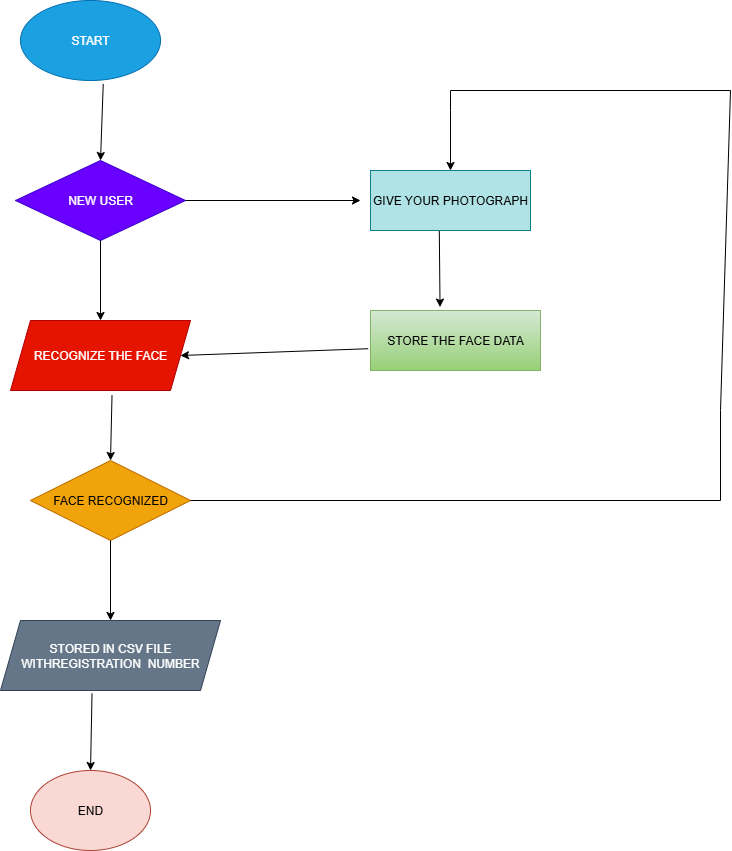

The diagram above was exported from draw.io. Its source (the exported page's mxGraphModel, read from the mxfile embedded in the PNG):
<mxGraphModel dx="1044" dy="536" grid="1" gridSize="10" guides="1" tooltips="1" connect="1" arrows="1" fold="1" page="1" pageScale="1" pageWidth="850" pageHeight="1100" math="0" shadow="0">
  <root>
    <mxCell id="0" />
    <mxCell id="1" parent="0" />
    <mxCell id="dQYo54blYE1I6Di4EBDG-1" value="START" style="ellipse;whiteSpace=wrap;html=1;fillColor=#1ba1e2;fontColor=#ffffff;strokeColor=#006EAF;" vertex="1" parent="1">
      <mxGeometry x="70" y="20" width="140" height="80" as="geometry" />
    </mxCell>
    <mxCell id="dQYo54blYE1I6Di4EBDG-4" value="NEW USER" style="rhombus;whiteSpace=wrap;html=1;fillColor=#6a00ff;fontColor=#ffffff;strokeColor=#3700CC;" vertex="1" parent="1">
      <mxGeometry x="65" y="180" width="170" height="80" as="geometry" />
    </mxCell>
    <mxCell id="dQYo54blYE1I6Di4EBDG-8" value="RECOGNIZE THE FACE" style="shape=parallelogram;perimeter=parallelogramPerimeter;whiteSpace=wrap;html=1;fixedSize=1;fillColor=#e51400;fontColor=#ffffff;strokeColor=#B20000;" vertex="1" parent="1">
      <mxGeometry x="60" y="340" width="180" height="70" as="geometry" />
    </mxCell>
    <mxCell id="dQYo54blYE1I6Di4EBDG-10" value="FACE RECOGNIZED" style="rhombus;whiteSpace=wrap;html=1;fillColor=#f0a30a;fontColor=#000000;strokeColor=#BD7000;" vertex="1" parent="1">
      <mxGeometry x="80" y="480" width="160" height="80" as="geometry" />
    </mxCell>
    <mxCell id="dQYo54blYE1I6Di4EBDG-12" value="STORED IN CSV FILE WITHREGISTRATION&amp;nbsp; NUMBER" style="shape=parallelogram;perimeter=parallelogramPerimeter;whiteSpace=wrap;html=1;fixedSize=1;fillColor=#647687;fontColor=#ffffff;strokeColor=#314354;" vertex="1" parent="1">
      <mxGeometry x="50" y="640" width="220" height="70" as="geometry" />
    </mxCell>
    <mxCell id="dQYo54blYE1I6Di4EBDG-14" value="END" style="ellipse;whiteSpace=wrap;html=1;fillColor=#fad9d5;strokeColor=#ae4132;" vertex="1" parent="1">
      <mxGeometry x="80" y="790" width="120" height="80" as="geometry" />
    </mxCell>
    <mxCell id="dQYo54blYE1I6Di4EBDG-15" value="GIVE YOUR PHOTOGRAPH" style="rounded=0;whiteSpace=wrap;html=1;fillColor=#b0e3e6;strokeColor=#0e8088;" vertex="1" parent="1">
      <mxGeometry x="420" y="190" width="160" height="60" as="geometry" />
    </mxCell>
    <mxCell id="dQYo54blYE1I6Di4EBDG-16" value="STORE THE FACE DATA" style="rounded=0;whiteSpace=wrap;html=1;fillColor=#d5e8d4;gradientColor=#97d077;strokeColor=#82b366;" vertex="1" parent="1">
      <mxGeometry x="420" y="330" width="170" height="60" as="geometry" />
    </mxCell>
    <mxCell id="dQYo54blYE1I6Di4EBDG-18" value="" style="endArrow=classic;html=1;rounded=0;exitX=1;exitY=0.5;exitDx=0;exitDy=0;" edge="1" parent="1" source="dQYo54blYE1I6Di4EBDG-4">
      <mxGeometry width="50" height="50" relative="1" as="geometry">
        <mxPoint x="240" y="220" as="sourcePoint" />
        <mxPoint x="410" y="220" as="targetPoint" />
      </mxGeometry>
    </mxCell>
    <mxCell id="dQYo54blYE1I6Di4EBDG-19" value="" style="endArrow=classic;html=1;rounded=0;exitX=-0.014;exitY=0.637;exitDx=0;exitDy=0;exitPerimeter=0;entryX=1;entryY=0.5;entryDx=0;entryDy=0;" edge="1" parent="1" source="dQYo54blYE1I6Di4EBDG-16" target="dQYo54blYE1I6Di4EBDG-8">
      <mxGeometry width="50" height="50" relative="1" as="geometry">
        <mxPoint x="410" y="375" as="sourcePoint" />
        <mxPoint x="240" y="370" as="targetPoint" />
      </mxGeometry>
    </mxCell>
    <mxCell id="dQYo54blYE1I6Di4EBDG-20" value="" style="endArrow=classic;html=1;rounded=0;exitX=0.43;exitY=1.01;exitDx=0;exitDy=0;exitPerimeter=0;entryX=0.409;entryY=-0.057;entryDx=0;entryDy=0;entryPerimeter=0;" edge="1" parent="1" source="dQYo54blYE1I6Di4EBDG-15" target="dQYo54blYE1I6Di4EBDG-16">
      <mxGeometry width="50" height="50" relative="1" as="geometry">
        <mxPoint x="330" y="380" as="sourcePoint" />
        <mxPoint x="380" y="330" as="targetPoint" />
      </mxGeometry>
    </mxCell>
    <mxCell id="dQYo54blYE1I6Di4EBDG-21" value="" style="endArrow=classic;html=1;rounded=0;entryX=0.5;entryY=0;entryDx=0;entryDy=0;exitX=0.5;exitY=1;exitDx=0;exitDy=0;" edge="1" parent="1" source="dQYo54blYE1I6Di4EBDG-4" target="dQYo54blYE1I6Di4EBDG-8">
      <mxGeometry width="50" height="50" relative="1" as="geometry">
        <mxPoint x="125" y="310" as="sourcePoint" />
        <mxPoint x="175" y="260" as="targetPoint" />
      </mxGeometry>
    </mxCell>
    <mxCell id="dQYo54blYE1I6Di4EBDG-22" value="" style="endArrow=classic;html=1;rounded=0;exitX=0.591;exitY=1.043;exitDx=0;exitDy=0;entryX=0.5;entryY=0;entryDx=0;entryDy=0;exitPerimeter=0;" edge="1" parent="1" source="dQYo54blYE1I6Di4EBDG-1" target="dQYo54blYE1I6Di4EBDG-4">
      <mxGeometry width="50" height="50" relative="1" as="geometry">
        <mxPoint x="115" y="150" as="sourcePoint" />
        <mxPoint x="140" y="180" as="targetPoint" />
      </mxGeometry>
    </mxCell>
    <mxCell id="dQYo54blYE1I6Di4EBDG-23" value="" style="endArrow=classic;html=1;rounded=0;entryX=0.5;entryY=0;entryDx=0;entryDy=0;exitX=0.564;exitY=1.066;exitDx=0;exitDy=0;exitPerimeter=0;" edge="1" parent="1" source="dQYo54blYE1I6Di4EBDG-8" target="dQYo54blYE1I6Di4EBDG-10">
      <mxGeometry width="50" height="50" relative="1" as="geometry">
        <mxPoint x="125" y="460" as="sourcePoint" />
        <mxPoint x="175" y="410" as="targetPoint" />
      </mxGeometry>
    </mxCell>
    <mxCell id="dQYo54blYE1I6Di4EBDG-24" value="" style="endArrow=classic;html=1;rounded=0;entryX=0.5;entryY=0;entryDx=0;entryDy=0;exitX=0.5;exitY=1;exitDx=0;exitDy=0;" edge="1" parent="1" source="dQYo54blYE1I6Di4EBDG-10" target="dQYo54blYE1I6Di4EBDG-12">
      <mxGeometry width="50" height="50" relative="1" as="geometry">
        <mxPoint x="125" y="575" as="sourcePoint" />
        <mxPoint x="175" y="525" as="targetPoint" />
      </mxGeometry>
    </mxCell>
    <mxCell id="dQYo54blYE1I6Di4EBDG-25" value="" style="endArrow=classic;html=1;rounded=0;entryX=0.5;entryY=0;entryDx=0;entryDy=0;exitX=0.416;exitY=1.043;exitDx=0;exitDy=0;exitPerimeter=0;" edge="1" parent="1" source="dQYo54blYE1I6Di4EBDG-12" target="dQYo54blYE1I6Di4EBDG-14">
      <mxGeometry width="50" height="50" relative="1" as="geometry">
        <mxPoint x="125" y="750" as="sourcePoint" />
        <mxPoint x="175" y="700" as="targetPoint" />
      </mxGeometry>
    </mxCell>
    <mxCell id="dQYo54blYE1I6Di4EBDG-26" value="" style="endArrow=classic;html=1;rounded=0;entryX=0.5;entryY=0;entryDx=0;entryDy=0;" edge="1" parent="1" target="dQYo54blYE1I6Di4EBDG-15">
      <mxGeometry width="50" height="50" relative="1" as="geometry">
        <mxPoint x="500" y="110" as="sourcePoint" />
        <mxPoint x="500" y="110" as="targetPoint" />
        <Array as="points">
          <mxPoint x="500" y="130" />
        </Array>
      </mxGeometry>
    </mxCell>
    <mxCell id="dQYo54blYE1I6Di4EBDG-27" value="" style="endArrow=none;html=1;rounded=0;" edge="1" parent="1">
      <mxGeometry width="50" height="50" relative="1" as="geometry">
        <mxPoint x="500" y="110" as="sourcePoint" />
        <mxPoint x="780" y="110" as="targetPoint" />
      </mxGeometry>
    </mxCell>
    <mxCell id="dQYo54blYE1I6Di4EBDG-28" value="" style="endArrow=none;html=1;rounded=0;" edge="1" parent="1">
      <mxGeometry width="50" height="50" relative="1" as="geometry">
        <mxPoint x="770" y="430" as="sourcePoint" />
        <mxPoint x="780" y="110" as="targetPoint" />
      </mxGeometry>
    </mxCell>
    <mxCell id="dQYo54blYE1I6Di4EBDG-29" value="" style="endArrow=none;html=1;rounded=0;" edge="1" parent="1">
      <mxGeometry width="50" height="50" relative="1" as="geometry">
        <mxPoint x="770" y="520" as="sourcePoint" />
        <mxPoint x="770" y="430" as="targetPoint" />
      </mxGeometry>
    </mxCell>
    <mxCell id="dQYo54blYE1I6Di4EBDG-30" value="" style="endArrow=none;html=1;rounded=0;" edge="1" parent="1">
      <mxGeometry width="50" height="50" relative="1" as="geometry">
        <mxPoint x="240" y="520" as="sourcePoint" />
        <mxPoint x="770" y="520" as="targetPoint" />
      </mxGeometry>
    </mxCell>
  </root>
</mxGraphModel>